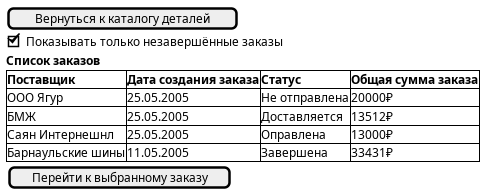

The diagram above was rendered by PlantUML. Its source (embedded in the PNG):
@startsalt Список заявок
{
    [Вернуться к каталогу деталей]
    [X]Показывать только незавершённые заказы
    <b>Список заказов
    {# <b>Поставщик| <b>Дата создания заказа | <b>Статус | <b>Общая сумма заказа
    ООО Ягур|25.05.2005 | Не отправлена | 20000₽ 
    БМЖ|25.05.2005 | Доставляется | 13512₽
    Саян Интернешнл|25.05.2005 | Оправлена | 13000₽
    Барнаульские шины|11.05.2005 | Завершена  | 33431₽
    }
    
    {
        [Перейти к выбранному заказу]
    }
    
}
@endsalt